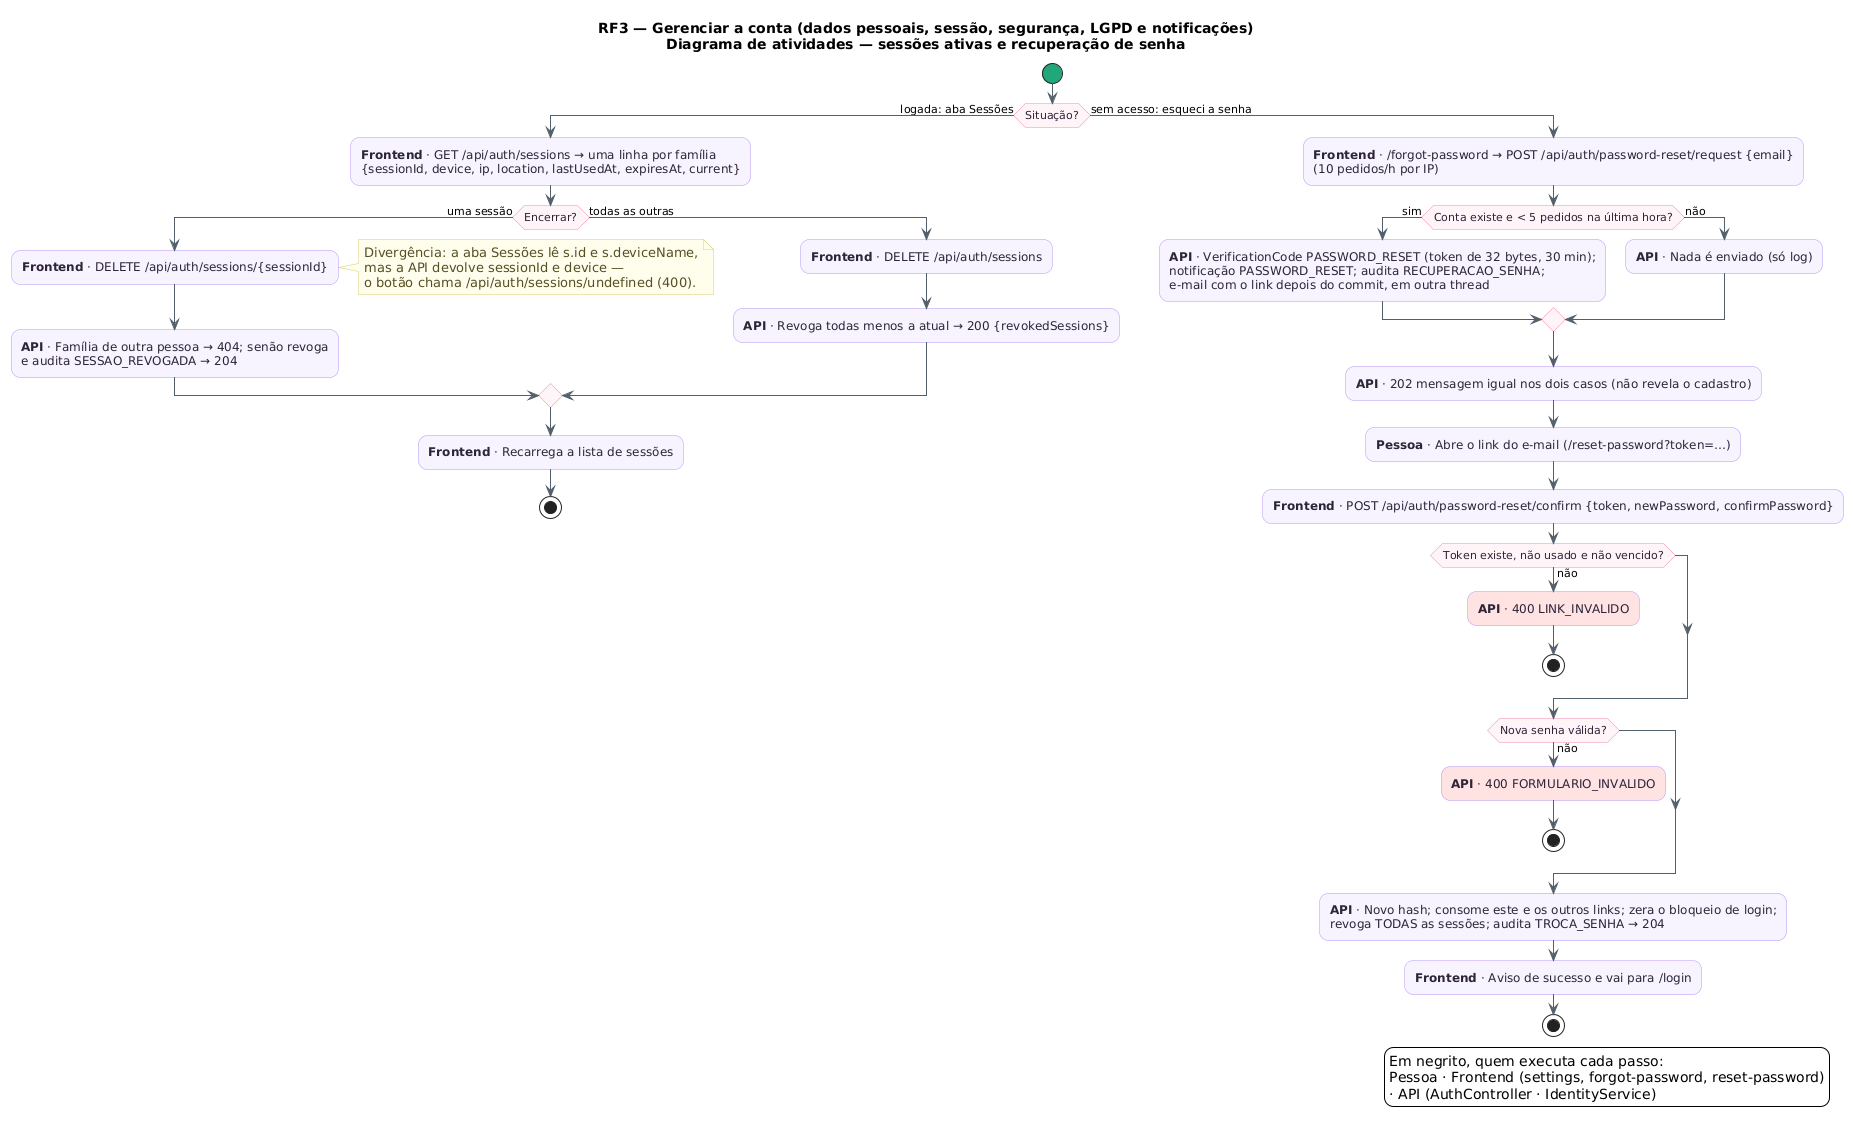

The diagram above was rendered by PlantUML. Its source (embedded in the PNG):
@startuml RF3_Atividades_Sessoes
!pragma layout smetana
title RF3 — Gerenciar a conta (dados pessoais, sessão, segurança, LGPD e notificações)\nDiagrama de atividades — sessões ativas e recuperação de senha
skinparam backgroundColor #FFFFFF
skinparam shadowing false
skinparam roundcorner 18
skinparam ArrowColor #52606D
skinparam activity {
  BackgroundColor #F8F4FF
  BorderColor #B695F5
  FontColor #2D2438
  DiamondBackgroundColor #FFF5F8
  DiamondBorderColor #F08DB1
  StartColor #20A77A
  EndColor #4B5563
  BarColor #4B4B4B
}
skinparam swimlane {
  BorderColor #CBC6BE
  TitleFontColor #2D2438
}
skinparam note {
  BackgroundColor #FFFDEB
  BorderColor #D8CE78
  FontColor #554F24
}
start
if (Situação?) then (logada: aba Sessões)
  :<b>Frontend</b> · GET /api/auth/sessions → uma linha por família\n{sessionId, device, ip, location, lastUsedAt, expiresAt, current};
  if (Encerrar?) then (uma sessão)
    :<b>Frontend</b> · DELETE /api/auth/sessions/{sessionId};
    note right
      Divergência: a aba Sessões lê s.id e s.deviceName,
      mas a API devolve sessionId e device —
      o botão chama /api/auth/sessions/undefined (400).
    end note
    :<b>API</b> · Família de outra pessoa → 404; senão revoga\ne audita SESSAO_REVOGADA → 204;
  else (todas as outras)
    :<b>Frontend</b> · DELETE /api/auth/sessions;
    :<b>API</b> · Revoga todas menos a atual → 200 {revokedSessions};
  endif
  :<b>Frontend</b> · Recarrega a lista de sessões;
  stop
else (sem acesso: esqueci a senha)
  :<b>Frontend</b> · /forgot-password → POST /api/auth/password-reset/request {email}\n(10 pedidos/h por IP);
  if (Conta existe e < 5 pedidos na última hora?) then (sim)
    :<b>API</b> · VerificationCode PASSWORD_RESET (token de 32 bytes, 30 min);\nnotificação PASSWORD_RESET; audita RECUPERACAO_SENHA;\ne-mail com o link depois do commit, em outra thread;
  else (não)
    :<b>API</b> · Nada é enviado (só log);
  endif
  :<b>API</b> · 202 mensagem igual nos dois casos (não revela o cadastro);
  :<b>Pessoa</b> · Abre o link do e-mail (/reset-password?token=…);
  :<b>Frontend</b> · POST /api/auth/password-reset/confirm {token, newPassword, confirmPassword};
  if (Token existe, não usado e não vencido?) then (não)
    #FFE3E3:<b>API</b> · 400 LINK_INVALIDO;
    stop
  endif
  if (Nova senha válida?) then (não)
    #FFE3E3:<b>API</b> · 400 FORMULARIO_INVALIDO;
    stop
  endif
  :<b>API</b> · Novo hash; consome este e os outros links; zera o bloqueio de login;\nrevoga TODAS as sessões; audita TROCA_SENHA → 204;
  :<b>Frontend</b> · Aviso de sucesso e vai para /login;
  stop
endif
legend right
Em negrito, quem executa cada passo:
Pessoa · Frontend (settings, forgot-password, reset-password)
· API (AuthController · IdentityService)
endlegend
@enduml